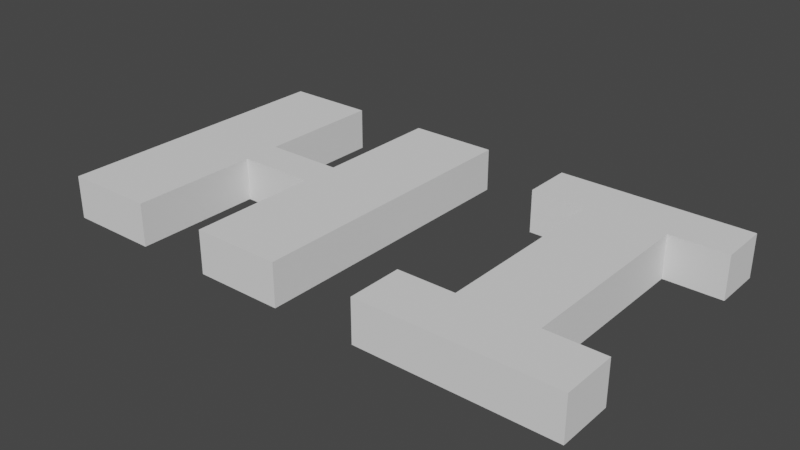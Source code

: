 # Source: letters.blend  (saved by Blender 2.93.21; exported with 4.5.12 LTS)
import bpy
from mathutils import Matrix  # noqa: F401  (used for matrix-valued properties, if any)

bpy.ops.wm.read_factory_settings(use_empty=True)
scene = bpy.context.scene
scene.name = 'Scene'

# ---- collections
col_collection = bpy.data.collections.new('Collection'); scene.collection.children.link(col_collection)

# ---- world
world_world = bpy.data.worlds.new('World'); scene.world = world_world
world_world.use_nodes = True; world_world.node_tree.nodes.clear()
_N = world_world.node_tree.nodes; _L = world_world.node_tree.links
n0 = _N.new('ShaderNodeOutputWorld'); n0.name = 'World Output'; n0.location = (300, 300)
n1 = _N.new('ShaderNodeBackground'); n1.name = 'Background'; n1.location = (10, 300)
n1.inputs[0].default_value = (0.05088, 0.05088, 0.05088, 1.0)
_L.new(n1.outputs[0], n0.inputs[0])
n0.is_active_output = True
world_world.color = (0.05088, 0.05088, 0.05088)
world_world.use_sun_shadow = False
world_world.sun_shadow_jitter_overblur = 0.0

# ---- meshes
me_cube_012 = bpy.data.meshes.new('Cube.012')
me_cube_012.from_pydata([(-0.1261, -0.3228, -0.07), (-0.1261, -0.3228, 0.07), (-0.1261, 0.2965, -0.07), (-0.1261, 0.2965, 0.07), (0.1266, -0.3228, -0.07), (0.1266, -0.3228, 0.07), (0.1266, 0.2965, -0.07), (0.1266, 0.2965, 0.07), (-0.1261, -0.5022, -0.07), (-0.1261, -0.5022, 0.07), (0.1266, -0.5022, -0.07), (0.1266, -0.5022, 0.07), (-0.313, -0.3228, -0.07), (-0.313, -0.3228, 0.07), (-0.313, -0.5022, -0.07), (-0.313, -0.5022, 0.07), (0.3127, -0.3228, -0.07), (0.3127, -0.3228, 0.07), (0.3127, -0.5022, -0.07), (0.3127, -0.5022, 0.07), (-0.1261, 0.4572, -0.07), (-0.1261, 0.4572, 0.07), (0.1266, 0.4572, -0.07), (0.1266, 0.4572, 0.07), (-0.313, 0.2965, -0.07), (-0.313, 0.2965, 0.07), (-0.313, 0.4572, -0.07), (-0.313, 0.4572, 0.07), (0.3127, 0.2965, -0.07), (0.3127, 0.2965, 0.07), (0.3127, 0.4572, -0.07), (0.3127, 0.4572, 0.07)], [], [(0, 1, 3, 2), (3, 7, 23, 21), (6, 7, 5, 4), (0, 8, 14, 12), (2, 6, 4, 0), (7, 3, 1, 5), (10, 11, 9, 8), (0, 4, 10, 8), (5, 1, 9, 11), (10, 4, 16, 18), (13, 12, 14, 15), (1, 0, 12, 13), (8, 9, 15, 14), (9, 1, 13, 15), (16, 17, 19, 18), (5, 11, 19, 17), (11, 10, 18, 19), (4, 5, 17, 16), (20, 21, 23, 22), (2, 3, 25, 24), (23, 7, 29, 31), (6, 2, 20, 22), (24, 25, 27, 26), (21, 20, 26, 27), (3, 21, 27, 25), (20, 2, 24, 26), (29, 28, 30, 31), (6, 22, 30, 28), (7, 6, 28, 29), (22, 23, 31, 30)])
_uv = me_cube_012.uv_layers.new(name='UVMap')
_uv.uv.foreach_set('vector', [0.375, 0.0, 0.625, 0.0, 0.625, 0.25, 0.375, 0.25, 0.875, 0.5, 0.625, 0.5, 0.625, 0.5, 0.875, 0.5, 0.375, 0.5, 0.625, 0.5, 0.625, 0.75, 0.375, 0.75, 0.125, 0.75, 0.125, 0.75, 0.125, 0.75, 0.125, 0.75, 0.125, 0.5, 0.375, 0.5, 0.375, 0.75, 0.125, 0.75, 0.625, 0.5, 0.875, 0.5, 0.875, 0.75, 0.625, 0.75, 0.375, 0.75, 0.625, 0.75, 0.625, 1.0, 0.375, 1.0, 0.125, 0.75, 0.375, 0.75, 0.375, 0.75, 0.125, 0.75, 0.625, 0.75, 0.875, 0.75, 0.875, 0.75, 0.625, 0.75, 0.375, 0.75, 0.375, 0.75, 0.375, 0.75, 0.375, 0.75, 0.625, 0.0, 0.375, 0.0, 0.375, 0.0, 0.625, 0.0, 0.625, 0.0, 0.375, 0.0, 0.375, 0.0, 0.625, 0.0, 0.375, 1.0, 0.625, 1.0, 0.625, 1.0, 0.375, 1.0, 0.875, 0.75, 0.875, 0.75, 0.875, 0.75, 0.875, 0.75, 0.375, 0.75, 0.625, 0.75, 0.625, 0.75, 0.375, 0.75, 0.625, 0.75, 0.625, 0.75, 0.625, 0.75, 0.625, 0.75, 0.625, 0.75, 0.375, 0.75, 0.375, 0.75, 0.625, 0.75, 0.375, 0.75, 0.625, 0.75, 0.625, 0.75, 0.375, 0.75, 0.375, 0.25, 0.625, 0.25, 0.625, 0.5, 0.375, 0.5, 0.375, 0.25, 0.625, 0.25, 0.625, 0.25, 0.375, 0.25, 0.625, 0.5, 0.625, 0.5, 0.625, 0.5, 0.625, 0.5, 0.375, 0.5, 0.125, 0.5, 0.125, 0.5, 0.375, 0.5, 0.375, 0.25, 0.625, 0.25, 0.625, 0.25, 0.375, 0.25, 0.625, 0.25, 0.375, 0.25, 0.375, 0.25, 0.625, 0.25, 0.875, 0.5, 0.875, 0.5, 0.875, 0.5, 0.875, 0.5, 0.125, 0.5, 0.125, 0.5, 0.125, 0.5, 0.125, 0.5, 0.625, 0.5, 0.375, 0.5, 0.375, 0.5, 0.625, 0.5, 0.375, 0.5, 0.375, 0.5, 0.375, 0.5, 0.375, 0.5, 0.625, 0.5, 0.375, 0.5, 0.375, 0.5, 0.625, 0.5, 0.375, 0.5, 0.625, 0.5, 0.625, 0.5, 0.375, 0.5])
me_cube_012.use_remesh_fix_poles = True
me_cube_012.use_remesh_preserve_attributes = False
me_cube_012.update()
me_cube_011 = bpy.data.meshes.new('Cube.011')
me_cube_011.from_pydata([(-0.4222, -0.5022, -0.07), (-0.4222, -0.5022, 0.07), (-0.4222, 0.4572, -0.07), (-0.4222, 0.4572, 0.07), (-0.1261, -0.5022, -0.07), (-0.1261, -0.5022, 0.07), (-0.1261, 0.4572, -0.07), (-0.1261, 0.4572, 0.07), (-0.1261, -0.0842, -0.07), (-0.1261, 0.03923, -0.07), (-0.1261, 0.03923, 0.07), (-0.1261, -0.0842, 0.07), (-0.0001768, -0.0842, -0.07), (-0.0001768, 0.03923, -0.07), (-0.0001768, 0.03923, 0.07), (-0.0001768, -0.0842, 0.07), (0.1266, -0.0842, -0.07), (0.1266, 0.03923, -0.07), (0.1266, 0.03923, 0.07), (0.1266, -0.0842, 0.07), (0.4137, -0.0842, -0.07), (0.4137, 0.03923, -0.07), (0.4137, 0.03923, 0.07), (0.4137, -0.0842, 0.07), (0.1266, 0.4572, -0.07), (0.1266, 0.4572, 0.07), (0.4137, 0.4572, -0.07), (0.4137, 0.4572, 0.07), (0.1266, -0.5022, -0.07), (0.1266, -0.5022, 0.07), (0.4137, -0.5022, -0.07), (0.4137, -0.5022, 0.07)], [], [(0, 1, 3, 2), (2, 3, 7, 6), (8, 11, 5, 4), (4, 5, 1, 0), (2, 6, 9, 8, 4, 0), (7, 3, 1, 5, 11, 10), (6, 7, 10, 9), (11, 8, 12, 15), (15, 12, 16, 19), (10, 11, 15, 14), (8, 9, 13, 12), (9, 10, 14, 13), (22, 21, 26, 27), (14, 15, 19, 18), (13, 14, 18, 17), (12, 13, 17, 16), (21, 22, 23, 20), (16, 17, 21, 20), (23, 19, 29, 31), (18, 19, 23, 22), (24, 25, 27, 26), (17, 18, 25, 24), (21, 17, 24, 26), (18, 22, 27, 25), (29, 28, 30, 31), (20, 23, 31, 30), (19, 16, 28, 29), (16, 20, 30, 28)])
_uv = me_cube_011.uv_layers.new(name='UVMap')
_uv.uv.foreach_set('vector', [0.375, 0.0, 0.625, 0.0, 0.625, 0.25, 0.375, 0.25, 0.375, 0.25, 0.625, 0.25, 0.625, 0.5, 0.375, 0.5, 0.375, 0.6667, 0.625, 0.6667, 0.625, 0.75, 0.375, 0.75, 0.375, 0.75, 0.625, 0.75, 0.625, 1.0, 0.375, 1.0, 0.125, 0.5, 0.375, 0.5, 0.375, 0.5833, 0.375, 0.6667, 0.375, 0.75, 0.125, 0.75, 0.625, 0.5, 0.875, 0.5, 0.875, 0.75, 0.625, 0.75, 0.625, 0.6667, 0.625, 0.5833, 0.375, 0.5, 0.625, 0.5, 0.625, 0.5833, 0.375, 0.5833, 0.625, 0.6667, 0.375, 0.6667, 0.375, 0.6667, 0.625, 0.6667, 0.625, 0.6667, 0.375, 0.6667, 0.375, 0.6667, 0.625, 0.6667, 0.625, 0.5833, 0.625, 0.6667, 0.625, 0.6667, 0.625, 0.5833, 0.375, 0.6667, 0.375, 0.5833, 0.375, 0.5833, 0.375, 0.6667, 0.375, 0.5833, 0.625, 0.5833, 0.625, 0.5833, 0.375, 0.5833, 0.625, 0.5833, 0.375, 0.5833, 0.375, 0.5833, 0.625, 0.5833, 0.625, 0.5833, 0.625, 0.6667, 0.625, 0.6667, 0.625, 0.5833, 0.375, 0.5833, 0.625, 0.5833, 0.625, 0.5833, 0.375, 0.5833, 0.375, 0.6667, 0.375, 0.5833, 0.375, 0.5833, 0.375, 0.6667, 0.375, 0.5833, 0.625, 0.5833, 0.625, 0.6667, 0.375, 0.6667, 0.375, 0.6667, 0.375, 0.5833, 0.375, 0.5833, 0.375, 0.6667, 0.625, 0.6667, 0.625, 0.6667, 0.625, 0.6667, 0.625, 0.6667, 0.625, 0.5833, 0.625, 0.6667, 0.625, 0.6667, 0.625, 0.5833, 0.375, 0.5833, 0.625, 0.5833, 0.625, 0.5833, 0.375, 0.5833, 0.375, 0.5833, 0.625, 0.5833, 0.625, 0.5833, 0.375, 0.5833, 0.375, 0.5833, 0.375, 0.5833, 0.375, 0.5833, 0.375, 0.5833, 0.625, 0.5833, 0.625, 0.5833, 0.625, 0.5833, 0.625, 0.5833, 0.625, 0.6667, 0.375, 0.6667, 0.375, 0.6667, 0.625, 0.6667, 0.375, 0.6667, 0.625, 0.6667, 0.625, 0.6667, 0.375, 0.6667, 0.625, 0.6667, 0.375, 0.6667, 0.375, 0.6667, 0.625, 0.6667, 0.375, 0.6667, 0.375, 0.6667, 0.375, 0.6667, 0.375, 0.6667])
me_cube_011.use_remesh_fix_poles = True
me_cube_011.use_remesh_preserve_attributes = False
me_cube_011.update()

# ---- objects
ob_i = bpy.data.objects.new('I', me_cube_012)
ob_h = bpy.data.objects.new('H', me_cube_011)

# ---- transforms, parenting, visibility, modifiers, constraints
ob_i.location = (1.0, 0.0, 0.0)
ob_h.location = (0.0, 0.0, 0.0)

# ---- collection membership
col_collection.objects.link(ob_i)
col_collection.objects.link(ob_h)

# ---- scene / render settings (as saved in the file)
scene.frame_start = 1; scene.frame_end = 250; scene.frame_set(1)
scene.render.engine = 'BLENDER_EEVEE_NEXT'
scene.cycles.use_denoising = False
scene.cycles.samples = 128
scene.cycles.sampling_pattern = 'TABULATED_SOBOL'
scene.cycles.use_adaptive_sampling = False
scene.cycles.use_light_tree = False
scene.view_settings.view_transform = 'Filmic'
bpy.context.view_layer.update()

# ---- added for rendering (the .blend has no active camera and no usable light): camera, sun
cam_auto = bpy.data.cameras.new('AutoCamera')
cam_auto.lens = 50.0
cam_auto.sensor_width = 36.0
cam_auto.clip_end = 1000.0
ob_auto_camera = bpy.data.objects.new('AutoCamera', cam_auto)
scene.collection.objects.link(ob_auto_camera)
ob_auto_camera.location = (2.28406, -2.22908, 1.47107)
ob_auto_camera.rotation_euler = (1.09748, -7.21219e-08, 0.694738)
scene.camera = ob_auto_camera
light_auto_sun = bpy.data.lights.new('AutoSun', 'SUN')
light_auto_sun.energy = 3.0
light_auto_sun.angle = 0.0523599
ob_auto_sun = bpy.data.objects.new('AutoSun', light_auto_sun)
scene.collection.objects.link(ob_auto_sun)
ob_auto_sun.rotation_euler = (0.872665, 0.174533, 0.523599)
bpy.context.view_layer.update()
